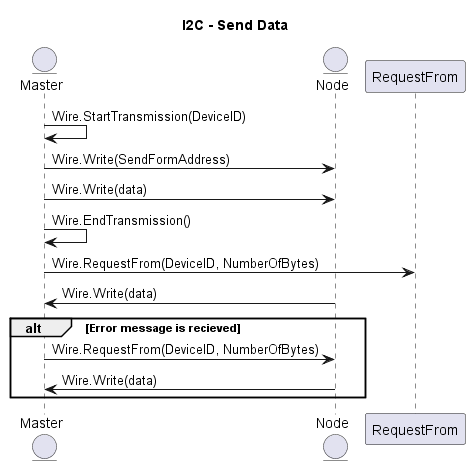

The diagram above was rendered by PlantUML. Its source (embedded in the PNG):
@startuml SendData
Title I2C - Send Data
Entity Master
Entity Node

Master -> Master : Wire.StartTransmission(DeviceID)
Master -> Node : Wire.Write(SendFormAddress)
Master -> Node : Wire.Write(data)
Master -> Master : Wire.EndTransmission()
Master -> RequestFrom: Wire.RequestFrom(DeviceID, NumberOfBytes)
Node -> Master : Wire.Write(data)

alt Error message is recieved
Master -> Node : Wire.RequestFrom(DeviceID, NumberOfBytes)
Node -> Master : Wire.Write(data)
end
@enduml